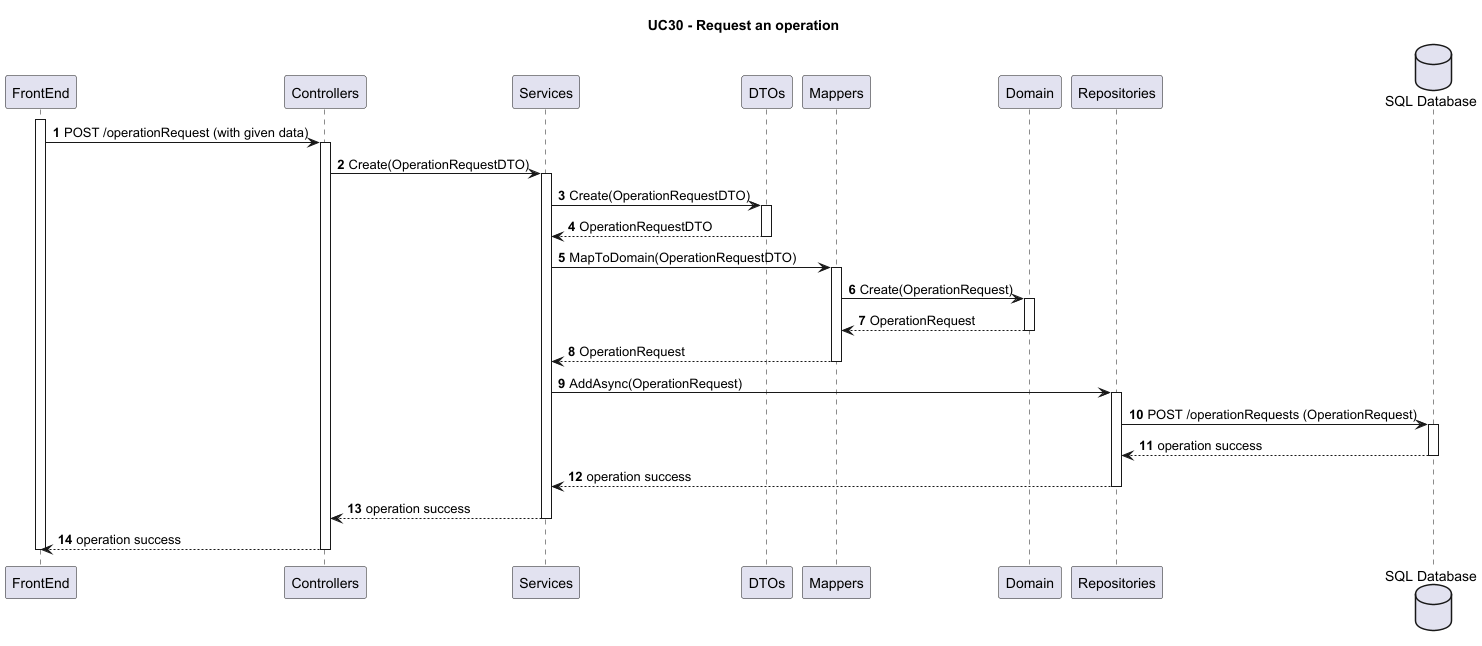

The diagram above was rendered by PlantUML. Its source (embedded in the PNG):
@startuml
autonumber

Title "UC30 - Request an operation"

participant "FrontEnd" as FE
participant "Controllers" as CN
participant "Services" as SV
participant "DTOs" as DTO
participant "Mappers" as MP
participant "Domain" as DM
participant "Repositories" as REPO
database "SQL Database" as SQL

activate FE

FE -> CN : POST /operationRequest (with given data)

activate CN

CN -> SV : Create(OperationRequestDTO)

activate SV

SV -> DTO : Create(OperationRequestDTO)

activate DTO

DTO --> SV : OperationRequestDTO

deactivate DTO

SV -> MP : MapToDomain(OperationRequestDTO)

activate MP

MP -> DM : Create(OperationRequest)

activate DM

DM --> MP : OperationRequest

deactivate DM

MP --> SV : OperationRequest

deactivate MP

SV -> REPO : AddAsync(OperationRequest)

activate REPO

REPO -> SQL : POST /operationRequests (OperationRequest)

activate SQL

SQL --> REPO : operation success

deactivate SQL 

REPO --> SV : operation success

deactivate REPO

SV --> CN : operation success

deactivate SV

CN --> FE : operation success

deactivate CN

deactivate FE
@enduml